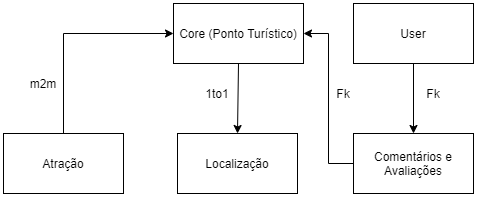

The diagram above was exported from draw.io. Its source (the exported page's mxGraphModel, read from the mxfile embedded in the PNG):
<mxGraphModel dx="780" dy="752" grid="1" gridSize="10" guides="1" tooltips="1" connect="1" arrows="1" fold="1" page="1" pageScale="1" pageWidth="827" pageHeight="1169" math="0" shadow="0">
  <root>
    <mxCell id="0" />
    <mxCell id="1" parent="0" />
    <mxCell id="yiqfvJ91jbfCjVT4xA4p-1" value="Core (Ponto Turístico)" style="rounded=0;whiteSpace=wrap;html=1;" vertex="1" parent="1">
      <mxGeometry x="350" y="190" width="130" height="60" as="geometry" />
    </mxCell>
    <mxCell id="yiqfvJ91jbfCjVT4xA4p-2" value="Localização" style="rounded=0;whiteSpace=wrap;html=1;" vertex="1" parent="1">
      <mxGeometry x="354" y="320" width="120" height="60" as="geometry" />
    </mxCell>
    <mxCell id="yiqfvJ91jbfCjVT4xA4p-3" value="" style="endArrow=classic;html=1;exitX=0.5;exitY=1;exitDx=0;exitDy=0;" edge="1" parent="1" source="yiqfvJ91jbfCjVT4xA4p-1">
      <mxGeometry width="50" height="50" relative="1" as="geometry">
        <mxPoint x="370" y="410" as="sourcePoint" />
        <mxPoint x="414" y="320" as="targetPoint" />
      </mxGeometry>
    </mxCell>
    <mxCell id="yiqfvJ91jbfCjVT4xA4p-7" style="edgeStyle=orthogonalEdgeStyle;rounded=0;orthogonalLoop=1;jettySize=auto;html=1;exitX=0.5;exitY=1;exitDx=0;exitDy=0;entryX=0.5;entryY=0;entryDx=0;entryDy=0;" edge="1" parent="1" source="yiqfvJ91jbfCjVT4xA4p-4" target="yiqfvJ91jbfCjVT4xA4p-5">
      <mxGeometry relative="1" as="geometry" />
    </mxCell>
    <mxCell id="yiqfvJ91jbfCjVT4xA4p-4" value="User" style="rounded=0;whiteSpace=wrap;html=1;" vertex="1" parent="1">
      <mxGeometry x="530" y="190" width="120" height="60" as="geometry" />
    </mxCell>
    <mxCell id="yiqfvJ91jbfCjVT4xA4p-8" style="edgeStyle=orthogonalEdgeStyle;rounded=0;orthogonalLoop=1;jettySize=auto;html=1;exitX=0;exitY=0.5;exitDx=0;exitDy=0;entryX=1;entryY=0.5;entryDx=0;entryDy=0;" edge="1" parent="1" source="yiqfvJ91jbfCjVT4xA4p-5" target="yiqfvJ91jbfCjVT4xA4p-1">
      <mxGeometry relative="1" as="geometry" />
    </mxCell>
    <mxCell id="yiqfvJ91jbfCjVT4xA4p-5" value="Comentários e Avaliações" style="rounded=0;whiteSpace=wrap;html=1;" vertex="1" parent="1">
      <mxGeometry x="530" y="320" width="120" height="60" as="geometry" />
    </mxCell>
    <mxCell id="yiqfvJ91jbfCjVT4xA4p-11" style="edgeStyle=orthogonalEdgeStyle;rounded=0;orthogonalLoop=1;jettySize=auto;html=1;exitX=0.5;exitY=0;exitDx=0;exitDy=0;entryX=0;entryY=0.5;entryDx=0;entryDy=0;" edge="1" parent="1" source="yiqfvJ91jbfCjVT4xA4p-9" target="yiqfvJ91jbfCjVT4xA4p-1">
      <mxGeometry relative="1" as="geometry" />
    </mxCell>
    <mxCell id="yiqfvJ91jbfCjVT4xA4p-9" value="Atração" style="rounded=0;whiteSpace=wrap;html=1;" vertex="1" parent="1">
      <mxGeometry x="180" y="320" width="120" height="60" as="geometry" />
    </mxCell>
    <mxCell id="yiqfvJ91jbfCjVT4xA4p-14" value="Fk" style="text;html=1;strokeColor=none;fillColor=none;align=center;verticalAlign=middle;whiteSpace=wrap;rounded=0;" vertex="1" parent="1">
      <mxGeometry x="590" y="270" width="40" height="20" as="geometry" />
    </mxCell>
    <mxCell id="yiqfvJ91jbfCjVT4xA4p-15" value="m2m" style="text;html=1;strokeColor=none;fillColor=none;align=center;verticalAlign=middle;whiteSpace=wrap;rounded=0;" vertex="1" parent="1">
      <mxGeometry x="200" y="260" width="40" height="20" as="geometry" />
    </mxCell>
    <mxCell id="yiqfvJ91jbfCjVT4xA4p-16" value="1to1" style="text;html=1;strokeColor=none;fillColor=none;align=center;verticalAlign=middle;whiteSpace=wrap;rounded=0;" vertex="1" parent="1">
      <mxGeometry x="374" y="270" width="40" height="20" as="geometry" />
    </mxCell>
    <mxCell id="yiqfvJ91jbfCjVT4xA4p-13" value="Fk" style="text;html=1;strokeColor=none;fillColor=none;align=center;verticalAlign=middle;whiteSpace=wrap;rounded=0;" vertex="1" parent="1">
      <mxGeometry x="500" y="270" width="40" height="20" as="geometry" />
    </mxCell>
  </root>
</mxGraphModel>